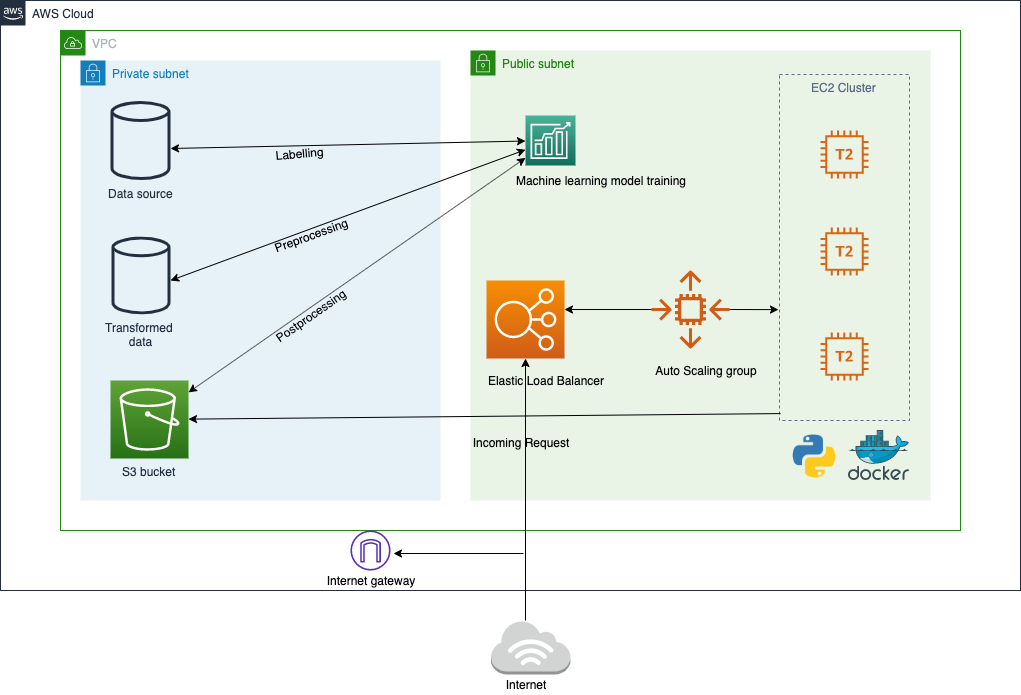

The diagram above was exported from draw.io. Its source (the exported page's mxGraphModel, read from the mxfile embedded in the PNG):
<mxGraphModel dx="1563" dy="735" grid="1" gridSize="10" guides="1" tooltips="1" connect="1" arrows="1" fold="1" page="1" pageScale="1" pageWidth="1169" pageHeight="827" math="0" shadow="0">
  <root>
    <mxCell id="0" />
    <mxCell id="1" parent="0" />
    <mxCell id="PTWvFUrzJDfzrQfSqOoT-1" value="AWS Cloud" style="points=[[0,0],[0.25,0],[0.5,0],[0.75,0],[1,0],[1,0.25],[1,0.5],[1,0.75],[1,1],[0.75,1],[0.5,1],[0.25,1],[0,1],[0,0.75],[0,0.5],[0,0.25]];outlineConnect=0;gradientColor=none;html=1;whiteSpace=wrap;fontSize=12;fontStyle=0;shape=mxgraph.aws4.group;grIcon=mxgraph.aws4.group_aws_cloud_alt;strokeColor=#232F3E;fillColor=none;verticalAlign=top;align=left;spacingLeft=30;fontColor=#232F3E;dashed=0;" parent="1" vertex="1">
      <mxGeometry x="20" y="20" width="1020" height="590" as="geometry" />
    </mxCell>
    <mxCell id="PTWvFUrzJDfzrQfSqOoT-3" value="VPC" style="points=[[0,0],[0.25,0],[0.5,0],[0.75,0],[1,0],[1,0.25],[1,0.5],[1,0.75],[1,1],[0.75,1],[0.5,1],[0.25,1],[0,1],[0,0.75],[0,0.5],[0,0.25]];outlineConnect=0;gradientColor=none;html=1;whiteSpace=wrap;fontSize=12;fontStyle=0;shape=mxgraph.aws4.group;grIcon=mxgraph.aws4.group_vpc;strokeColor=#248814;fillColor=none;verticalAlign=top;align=left;spacingLeft=30;fontColor=#AAB7B8;dashed=0;" parent="1" vertex="1">
      <mxGeometry x="80" y="50" width="900" height="500" as="geometry" />
    </mxCell>
    <mxCell id="PTWvFUrzJDfzrQfSqOoT-4" value="Private subnet" style="points=[[0,0],[0.25,0],[0.5,0],[0.75,0],[1,0],[1,0.25],[1,0.5],[1,0.75],[1,1],[0.75,1],[0.5,1],[0.25,1],[0,1],[0,0.75],[0,0.5],[0,0.25]];outlineConnect=0;gradientColor=none;html=1;whiteSpace=wrap;fontSize=12;fontStyle=0;shape=mxgraph.aws4.group;grIcon=mxgraph.aws4.group_security_group;grStroke=0;strokeColor=#147EBA;fillColor=#E6F2F8;verticalAlign=top;align=left;spacingLeft=30;fontColor=#147EBA;dashed=0;" parent="1" vertex="1">
      <mxGeometry x="100" y="80" width="360" height="440" as="geometry" />
    </mxCell>
    <mxCell id="PTWvFUrzJDfzrQfSqOoT-5" value="Public subnet" style="points=[[0,0],[0.25,0],[0.5,0],[0.75,0],[1,0],[1,0.25],[1,0.5],[1,0.75],[1,1],[0.75,1],[0.5,1],[0.25,1],[0,1],[0,0.75],[0,0.5],[0,0.25]];outlineConnect=0;gradientColor=none;html=1;whiteSpace=wrap;fontSize=12;fontStyle=0;shape=mxgraph.aws4.group;grIcon=mxgraph.aws4.group_security_group;grStroke=0;strokeColor=#248814;fillColor=#E9F3E6;verticalAlign=top;align=left;spacingLeft=30;fontColor=#248814;dashed=0;" parent="1" vertex="1">
      <mxGeometry x="490" y="70" width="460" height="450" as="geometry" />
    </mxCell>
    <mxCell id="PTWvFUrzJDfzrQfSqOoT-6" value="Data source" style="outlineConnect=0;fontColor=#232F3E;gradientColor=none;fillColor=#232F3E;strokeColor=none;dashed=0;verticalLabelPosition=bottom;verticalAlign=top;align=center;html=1;fontSize=12;fontStyle=0;aspect=fixed;pointerEvents=1;shape=mxgraph.aws4.generic_database;" parent="1" vertex="1">
      <mxGeometry x="130" y="120" width="60" height="80" as="geometry" />
    </mxCell>
    <mxCell id="PTWvFUrzJDfzrQfSqOoT-7" value="Transformed&amp;nbsp;&lt;br&gt;data&lt;br&gt;" style="outlineConnect=0;fontColor=#232F3E;gradientColor=none;fillColor=#232F3E;strokeColor=none;dashed=0;verticalLabelPosition=bottom;verticalAlign=top;align=center;html=1;fontSize=12;fontStyle=0;aspect=fixed;pointerEvents=1;shape=mxgraph.aws4.generic_database;" parent="1" vertex="1">
      <mxGeometry x="131" y="256" width="59" height="78" as="geometry" />
    </mxCell>
    <mxCell id="PTWvFUrzJDfzrQfSqOoT-8" value="S3 bucket&lt;br&gt;" style="outlineConnect=0;fontColor=#232F3E;gradientColor=#60A337;gradientDirection=north;fillColor=#277116;strokeColor=#ffffff;dashed=0;verticalLabelPosition=bottom;verticalAlign=top;align=center;html=1;fontSize=12;fontStyle=0;aspect=fixed;shape=mxgraph.aws4.resourceIcon;resIcon=mxgraph.aws4.s3;" parent="1" vertex="1">
      <mxGeometry x="130" y="400" width="78" height="78" as="geometry" />
    </mxCell>
    <mxCell id="PTWvFUrzJDfzrQfSqOoT-11" value="" style="outlineConnect=0;fontColor=#232F3E;gradientColor=#4AB29A;gradientDirection=north;fillColor=#116D5B;strokeColor=#ffffff;dashed=0;verticalLabelPosition=bottom;verticalAlign=top;align=center;html=1;fontSize=12;fontStyle=0;aspect=fixed;shape=mxgraph.aws4.resourceIcon;resIcon=mxgraph.aws4.forecast;" parent="1" vertex="1">
      <mxGeometry x="545" y="135" width="50" height="50" as="geometry" />
    </mxCell>
    <mxCell id="PTWvFUrzJDfzrQfSqOoT-12" value="" style="aspect=fixed;html=1;points=[];align=center;image;fontSize=12;image=img/lib/mscae/Docker.svg;" parent="1" vertex="1">
      <mxGeometry x="868" y="450" width="61" height="50" as="geometry" />
    </mxCell>
    <mxCell id="PTWvFUrzJDfzrQfSqOoT-13" value="" style="outlineConnect=0;fontColor=#232F3E;gradientColor=#F78E04;gradientDirection=north;fillColor=#D05C17;strokeColor=#ffffff;dashed=0;verticalLabelPosition=bottom;verticalAlign=top;align=center;html=1;fontSize=12;fontStyle=0;aspect=fixed;shape=mxgraph.aws4.resourceIcon;resIcon=mxgraph.aws4.elastic_load_balancing;" parent="1" vertex="1">
      <mxGeometry x="506" y="300" width="78" height="78" as="geometry" />
    </mxCell>
    <mxCell id="PTWvFUrzJDfzrQfSqOoT-14" value="" style="outlineConnect=0;fontColor=#232F3E;gradientColor=none;fillColor=#D05C17;strokeColor=none;dashed=0;verticalLabelPosition=bottom;verticalAlign=top;align=center;html=1;fontSize=12;fontStyle=0;aspect=fixed;pointerEvents=1;shape=mxgraph.aws4.auto_scaling2;" parent="1" vertex="1">
      <mxGeometry x="671" y="290" width="78" height="78" as="geometry" />
    </mxCell>
    <mxCell id="PTWvFUrzJDfzrQfSqOoT-15" value="" style="outlineConnect=0;fontColor=#232F3E;gradientColor=none;fillColor=#D86613;strokeColor=none;dashed=0;verticalLabelPosition=bottom;verticalAlign=top;align=center;html=1;fontSize=12;fontStyle=0;aspect=fixed;pointerEvents=1;shape=mxgraph.aws4.t2_instance;" parent="1" vertex="1">
      <mxGeometry x="840" y="150" width="48" height="48" as="geometry" />
    </mxCell>
    <mxCell id="PTWvFUrzJDfzrQfSqOoT-16" value="" style="outlineConnect=0;fontColor=#232F3E;gradientColor=none;fillColor=#D86613;strokeColor=none;dashed=0;verticalLabelPosition=bottom;verticalAlign=top;align=center;html=1;fontSize=12;fontStyle=0;aspect=fixed;pointerEvents=1;shape=mxgraph.aws4.t2_instance;" parent="1" vertex="1">
      <mxGeometry x="840" y="247" width="48" height="48" as="geometry" />
    </mxCell>
    <mxCell id="PTWvFUrzJDfzrQfSqOoT-17" value="" style="outlineConnect=0;fontColor=#232F3E;gradientColor=none;fillColor=#D86613;strokeColor=none;dashed=0;verticalLabelPosition=bottom;verticalAlign=top;align=center;html=1;fontSize=12;fontStyle=0;aspect=fixed;pointerEvents=1;shape=mxgraph.aws4.t2_instance;" parent="1" vertex="1">
      <mxGeometry x="840" y="352" width="48" height="48" as="geometry" />
    </mxCell>
    <mxCell id="PTWvFUrzJDfzrQfSqOoT-18" value="" style="outlineConnect=0;fontColor=#232F3E;gradientColor=none;fillColor=#5A30B5;strokeColor=none;dashed=0;verticalLabelPosition=bottom;verticalAlign=top;align=center;html=1;fontSize=12;fontStyle=0;aspect=fixed;pointerEvents=1;shape=mxgraph.aws4.internet_gateway;" parent="1" vertex="1">
      <mxGeometry x="370" y="550" width="40" height="40" as="geometry" />
    </mxCell>
    <mxCell id="PTWvFUrzJDfzrQfSqOoT-21" value="EC2 Cluster" style="fillColor=none;strokeColor=#5A6C86;dashed=1;verticalAlign=top;fontStyle=0;fontColor=#5A6C86;" parent="1" vertex="1">
      <mxGeometry x="799" y="94" width="130" height="346" as="geometry" />
    </mxCell>
    <mxCell id="PTWvFUrzJDfzrQfSqOoT-22" value="" style="shape=image;html=1;verticalAlign=top;verticalLabelPosition=bottom;labelBackgroundColor=#ffffff;imageAspect=0;aspect=fixed;image=https://cdn4.iconfinder.com/data/icons/logos-and-brands/512/267_Python_logo-128.png" parent="1" vertex="1">
      <mxGeometry x="810" y="452" width="48" height="48" as="geometry" />
    </mxCell>
    <mxCell id="PTWvFUrzJDfzrQfSqOoT-23" value="" style="outlineConnect=0;dashed=0;verticalLabelPosition=bottom;verticalAlign=top;align=center;html=1;shape=mxgraph.aws3.internet_3;fillColor=#D2D3D3;gradientColor=none;" parent="1" vertex="1">
      <mxGeometry x="510.5" y="640" width="79.5" height="54" as="geometry" />
    </mxCell>
    <mxCell id="o9oVJ3zl06kgCuFBqnRZ-2" value="" style="endArrow=classic;html=1;" edge="1" parent="1" target="PTWvFUrzJDfzrQfSqOoT-13">
      <mxGeometry width="50" height="50" relative="1" as="geometry">
        <mxPoint x="545" y="640" as="sourcePoint" />
        <mxPoint x="570" y="595" as="targetPoint" />
      </mxGeometry>
    </mxCell>
    <mxCell id="o9oVJ3zl06kgCuFBqnRZ-3" value="Incoming Request&lt;br&gt;" style="text;html=1;strokeColor=none;fillColor=none;align=center;verticalAlign=middle;whiteSpace=wrap;rounded=0;" vertex="1" parent="1">
      <mxGeometry x="480" y="460" width="120" height="3" as="geometry" />
    </mxCell>
    <mxCell id="o9oVJ3zl06kgCuFBqnRZ-4" value="Elastic Load Balancer" style="text;html=1;strokeColor=none;fillColor=none;align=center;verticalAlign=middle;whiteSpace=wrap;rounded=0;" vertex="1" parent="1">
      <mxGeometry x="480" y="390" width="170" height="20" as="geometry" />
    </mxCell>
    <mxCell id="o9oVJ3zl06kgCuFBqnRZ-7" value="" style="endArrow=classic;html=1;entryX=-0.008;entryY=0.694;entryDx=0;entryDy=0;entryPerimeter=0;" edge="1" parent="1">
      <mxGeometry width="50" height="50" relative="1" as="geometry">
        <mxPoint x="749" y="329" as="sourcePoint" />
        <mxPoint x="797.96" y="329.124" as="targetPoint" />
      </mxGeometry>
    </mxCell>
    <mxCell id="o9oVJ3zl06kgCuFBqnRZ-9" value="" style="endArrow=classic;html=1;" edge="1" parent="1" source="PTWvFUrzJDfzrQfSqOoT-14">
      <mxGeometry width="50" height="50" relative="1" as="geometry">
        <mxPoint x="660" y="329" as="sourcePoint" />
        <mxPoint x="584" y="329" as="targetPoint" />
      </mxGeometry>
    </mxCell>
    <mxCell id="o9oVJ3zl06kgCuFBqnRZ-10" value="Auto Scaling group" style="text;html=1;strokeColor=none;fillColor=none;align=center;verticalAlign=middle;whiteSpace=wrap;rounded=0;" vertex="1" parent="1">
      <mxGeometry x="671" y="380" width="110" height="20" as="geometry" />
    </mxCell>
    <mxCell id="o9oVJ3zl06kgCuFBqnRZ-11" value="" style="endArrow=classic;startArrow=classic;html=1;" edge="1" parent="1" source="PTWvFUrzJDfzrQfSqOoT-8" target="PTWvFUrzJDfzrQfSqOoT-11">
      <mxGeometry width="50" height="50" relative="1" as="geometry">
        <mxPoint x="208" y="450" as="sourcePoint" />
        <mxPoint x="258" y="400" as="targetPoint" />
      </mxGeometry>
    </mxCell>
    <mxCell id="o9oVJ3zl06kgCuFBqnRZ-12" value="" style="endArrow=classic;startArrow=classic;html=1;" edge="1" parent="1" target="PTWvFUrzJDfzrQfSqOoT-11">
      <mxGeometry width="50" height="50" relative="1" as="geometry">
        <mxPoint x="190" y="300" as="sourcePoint" />
        <mxPoint x="488" y="201.8456973293769" as="targetPoint" />
      </mxGeometry>
    </mxCell>
    <mxCell id="o9oVJ3zl06kgCuFBqnRZ-13" value="" style="endArrow=classic;startArrow=classic;html=1;" edge="1" parent="1" target="PTWvFUrzJDfzrQfSqOoT-11">
      <mxGeometry width="50" height="50" relative="1" as="geometry">
        <mxPoint x="190" y="168" as="sourcePoint" />
        <mxPoint x="488" y="69.84569732937689" as="targetPoint" />
      </mxGeometry>
    </mxCell>
    <mxCell id="o9oVJ3zl06kgCuFBqnRZ-14" value="Labelling" style="text;html=1;strokeColor=none;fillColor=none;align=center;verticalAlign=middle;whiteSpace=wrap;rounded=0;rotation=-5;" vertex="1" parent="1">
      <mxGeometry x="299" y="170" width="40" height="5" as="geometry" />
    </mxCell>
    <mxCell id="o9oVJ3zl06kgCuFBqnRZ-16" value="Preprocessing" style="text;html=1;strokeColor=none;fillColor=none;align=center;verticalAlign=middle;whiteSpace=wrap;rounded=0;rotation=-20;" vertex="1" parent="1">
      <mxGeometry x="310" y="245" width="40" height="20" as="geometry" />
    </mxCell>
    <mxCell id="o9oVJ3zl06kgCuFBqnRZ-17" value="Postprocessing" style="text;html=1;strokeColor=none;fillColor=none;align=center;verticalAlign=middle;whiteSpace=wrap;rounded=0;rotation=-35;direction=south;" vertex="1" parent="1">
      <mxGeometry x="320" y="315" width="20" height="40" as="geometry" />
    </mxCell>
    <mxCell id="o9oVJ3zl06kgCuFBqnRZ-19" value="" style="endArrow=classic;html=1;exitX=0.008;exitY=0.98;exitDx=0;exitDy=0;exitPerimeter=0;" edge="1" parent="1" source="PTWvFUrzJDfzrQfSqOoT-21" target="PTWvFUrzJDfzrQfSqOoT-8">
      <mxGeometry width="50" height="50" relative="1" as="geometry">
        <mxPoint x="340" y="500" as="sourcePoint" />
        <mxPoint x="390" y="450" as="targetPoint" />
      </mxGeometry>
    </mxCell>
    <mxCell id="o9oVJ3zl06kgCuFBqnRZ-20" value="Machine learning model training" style="text;html=1;strokeColor=none;fillColor=none;align=center;verticalAlign=middle;whiteSpace=wrap;rounded=0;" vertex="1" parent="1">
      <mxGeometry x="530" y="190" width="180" height="20" as="geometry" />
    </mxCell>
    <mxCell id="o9oVJ3zl06kgCuFBqnRZ-21" value="Internet gateway" style="text;html=1;strokeColor=none;fillColor=none;align=center;verticalAlign=middle;whiteSpace=wrap;rounded=0;" vertex="1" parent="1">
      <mxGeometry x="340" y="590" width="100" height="20" as="geometry" />
    </mxCell>
    <mxCell id="o9oVJ3zl06kgCuFBqnRZ-22" value="" style="endArrow=classic;html=1;" edge="1" parent="1">
      <mxGeometry width="50" height="50" relative="1" as="geometry">
        <mxPoint x="543" y="573" as="sourcePoint" />
        <mxPoint x="413" y="573" as="targetPoint" />
      </mxGeometry>
    </mxCell>
    <mxCell id="o9oVJ3zl06kgCuFBqnRZ-23" value="Internet&lt;br&gt;" style="text;html=1;strokeColor=none;fillColor=none;align=center;verticalAlign=middle;whiteSpace=wrap;rounded=0;" vertex="1" parent="1">
      <mxGeometry x="525" y="694" width="40" height="20" as="geometry" />
    </mxCell>
  </root>
</mxGraphModel>